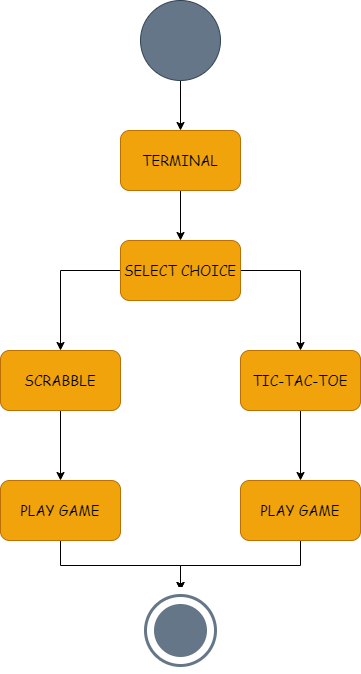

The diagram above was exported from draw.io. Its source (the exported page's mxGraphModel, read from the mxfile embedded in the PNG):
<mxGraphModel dx="1038" dy="663" grid="1" gridSize="10" guides="1" tooltips="1" connect="1" arrows="1" fold="1" page="1" pageScale="1" pageWidth="850" pageHeight="1100" math="0" shadow="0">
  <root>
    <mxCell id="0" />
    <mxCell id="1" parent="0" />
    <mxCell id="x1qtiyXQw8l1m8sTTFx8-9" style="edgeStyle=orthogonalEdgeStyle;rounded=0;orthogonalLoop=1;jettySize=auto;html=1;exitX=0.5;exitY=1;exitDx=0;exitDy=0;entryX=0.5;entryY=0;entryDx=0;entryDy=0;" edge="1" parent="1" source="x1qtiyXQw8l1m8sTTFx8-1" target="x1qtiyXQw8l1m8sTTFx8-2">
      <mxGeometry relative="1" as="geometry" />
    </mxCell>
    <mxCell id="x1qtiyXQw8l1m8sTTFx8-1" value="" style="ellipse;whiteSpace=wrap;html=1;aspect=fixed;fillColor=#647687;strokeColor=#314354;fontColor=#ffffff;" vertex="1" parent="1">
      <mxGeometry x="360" y="20" width="80" height="80" as="geometry" />
    </mxCell>
    <mxCell id="x1qtiyXQw8l1m8sTTFx8-10" style="edgeStyle=orthogonalEdgeStyle;rounded=0;orthogonalLoop=1;jettySize=auto;html=1;exitX=0.5;exitY=1;exitDx=0;exitDy=0;entryX=0.5;entryY=0;entryDx=0;entryDy=0;" edge="1" parent="1" source="x1qtiyXQw8l1m8sTTFx8-2" target="x1qtiyXQw8l1m8sTTFx8-7">
      <mxGeometry relative="1" as="geometry" />
    </mxCell>
    <mxCell id="x1qtiyXQw8l1m8sTTFx8-2" value="&lt;font face=&quot;Comic Sans MS&quot; style=&quot;font-size: 14px&quot; color=&quot;#000000&quot;&gt;TERMINAL&lt;/font&gt;" style="rounded=1;whiteSpace=wrap;html=1;fillColor=#f0a30a;strokeColor=#BD7000;fontColor=#ffffff;" vertex="1" parent="1">
      <mxGeometry x="340" y="150" width="120" height="60" as="geometry" />
    </mxCell>
    <mxCell id="x1qtiyXQw8l1m8sTTFx8-16" style="edgeStyle=orthogonalEdgeStyle;rounded=0;orthogonalLoop=1;jettySize=auto;html=1;exitX=0.5;exitY=1;exitDx=0;exitDy=0;" edge="1" parent="1" source="x1qtiyXQw8l1m8sTTFx8-3">
      <mxGeometry relative="1" as="geometry">
        <mxPoint x="400" y="610" as="targetPoint" />
      </mxGeometry>
    </mxCell>
    <mxCell id="x1qtiyXQw8l1m8sTTFx8-3" value="&lt;font style=&quot;font-size: 14px&quot; face=&quot;Comic Sans MS&quot; color=&quot;#000000&quot;&gt;PLAY GAME&lt;/font&gt;" style="rounded=1;whiteSpace=wrap;html=1;fillColor=#f0a30a;strokeColor=#BD7000;fontColor=#ffffff;" vertex="1" parent="1">
      <mxGeometry x="460" y="500" width="120" height="60" as="geometry" />
    </mxCell>
    <mxCell id="x1qtiyXQw8l1m8sTTFx8-15" style="edgeStyle=orthogonalEdgeStyle;rounded=0;orthogonalLoop=1;jettySize=auto;html=1;exitX=0.5;exitY=1;exitDx=0;exitDy=0;entryX=0.5;entryY=0;entryDx=0;entryDy=0;" edge="1" parent="1" source="x1qtiyXQw8l1m8sTTFx8-4" target="x1qtiyXQw8l1m8sTTFx8-8">
      <mxGeometry relative="1" as="geometry" />
    </mxCell>
    <mxCell id="x1qtiyXQw8l1m8sTTFx8-4" value="&lt;font face=&quot;Comic Sans MS&quot; style=&quot;font-size: 14px&quot; color=&quot;#000000&quot;&gt;PLAY GAME&lt;/font&gt;" style="rounded=1;whiteSpace=wrap;html=1;fillColor=#f0a30a;strokeColor=#BD7000;fontColor=#ffffff;" vertex="1" parent="1">
      <mxGeometry x="220" y="500" width="120" height="60" as="geometry" />
    </mxCell>
    <mxCell id="x1qtiyXQw8l1m8sTTFx8-14" style="edgeStyle=orthogonalEdgeStyle;rounded=0;orthogonalLoop=1;jettySize=auto;html=1;exitX=0.5;exitY=1;exitDx=0;exitDy=0;entryX=0.5;entryY=0;entryDx=0;entryDy=0;" edge="1" parent="1" source="x1qtiyXQw8l1m8sTTFx8-5" target="x1qtiyXQw8l1m8sTTFx8-3">
      <mxGeometry relative="1" as="geometry" />
    </mxCell>
    <mxCell id="x1qtiyXQw8l1m8sTTFx8-5" value="&lt;font style=&quot;font-size: 14px&quot; face=&quot;Comic Sans MS&quot; color=&quot;#000000&quot;&gt;TIC-TAC-TOE&lt;/font&gt;" style="rounded=1;whiteSpace=wrap;html=1;fillColor=#f0a30a;strokeColor=#BD7000;fontColor=#ffffff;" vertex="1" parent="1">
      <mxGeometry x="460" y="370" width="120" height="60" as="geometry" />
    </mxCell>
    <mxCell id="x1qtiyXQw8l1m8sTTFx8-13" style="edgeStyle=orthogonalEdgeStyle;rounded=0;orthogonalLoop=1;jettySize=auto;html=1;exitX=0.5;exitY=1;exitDx=0;exitDy=0;" edge="1" parent="1" source="x1qtiyXQw8l1m8sTTFx8-6" target="x1qtiyXQw8l1m8sTTFx8-4">
      <mxGeometry relative="1" as="geometry" />
    </mxCell>
    <mxCell id="x1qtiyXQw8l1m8sTTFx8-6" value="&lt;font face=&quot;Comic Sans MS&quot; style=&quot;font-size: 14px&quot; color=&quot;#000000&quot;&gt;SCRABBLE&lt;/font&gt;" style="rounded=1;whiteSpace=wrap;html=1;fillColor=#f0a30a;strokeColor=#BD7000;fontColor=#ffffff;" vertex="1" parent="1">
      <mxGeometry x="220" y="370" width="120" height="60" as="geometry" />
    </mxCell>
    <mxCell id="x1qtiyXQw8l1m8sTTFx8-11" style="edgeStyle=orthogonalEdgeStyle;rounded=0;orthogonalLoop=1;jettySize=auto;html=1;exitX=0;exitY=0.5;exitDx=0;exitDy=0;entryX=0.5;entryY=0;entryDx=0;entryDy=0;" edge="1" parent="1" source="x1qtiyXQw8l1m8sTTFx8-7" target="x1qtiyXQw8l1m8sTTFx8-6">
      <mxGeometry relative="1" as="geometry" />
    </mxCell>
    <mxCell id="x1qtiyXQw8l1m8sTTFx8-12" style="edgeStyle=orthogonalEdgeStyle;rounded=0;orthogonalLoop=1;jettySize=auto;html=1;exitX=1;exitY=0.5;exitDx=0;exitDy=0;entryX=0.5;entryY=0;entryDx=0;entryDy=0;" edge="1" parent="1" source="x1qtiyXQw8l1m8sTTFx8-7" target="x1qtiyXQw8l1m8sTTFx8-5">
      <mxGeometry relative="1" as="geometry" />
    </mxCell>
    <mxCell id="x1qtiyXQw8l1m8sTTFx8-7" value="&lt;font face=&quot;Comic Sans MS&quot; style=&quot;font-size: 14px&quot; color=&quot;#000000&quot;&gt;SELECT CHOICE&lt;/font&gt;" style="rounded=1;whiteSpace=wrap;html=1;fillColor=#f0a30a;strokeColor=#BD7000;fontColor=#ffffff;" vertex="1" parent="1">
      <mxGeometry x="340" y="260" width="120" height="60" as="geometry" />
    </mxCell>
    <mxCell id="x1qtiyXQw8l1m8sTTFx8-8" value="" style="ellipse;shape=doubleEllipse;whiteSpace=wrap;html=1;aspect=fixed;fillColor=#647687;fontColor=#ffffff;strokeColor=#FFFFFF;strokeWidth=7;" vertex="1" parent="1">
      <mxGeometry x="360" y="610" width="80" height="80" as="geometry" />
    </mxCell>
  </root>
</mxGraphModel>